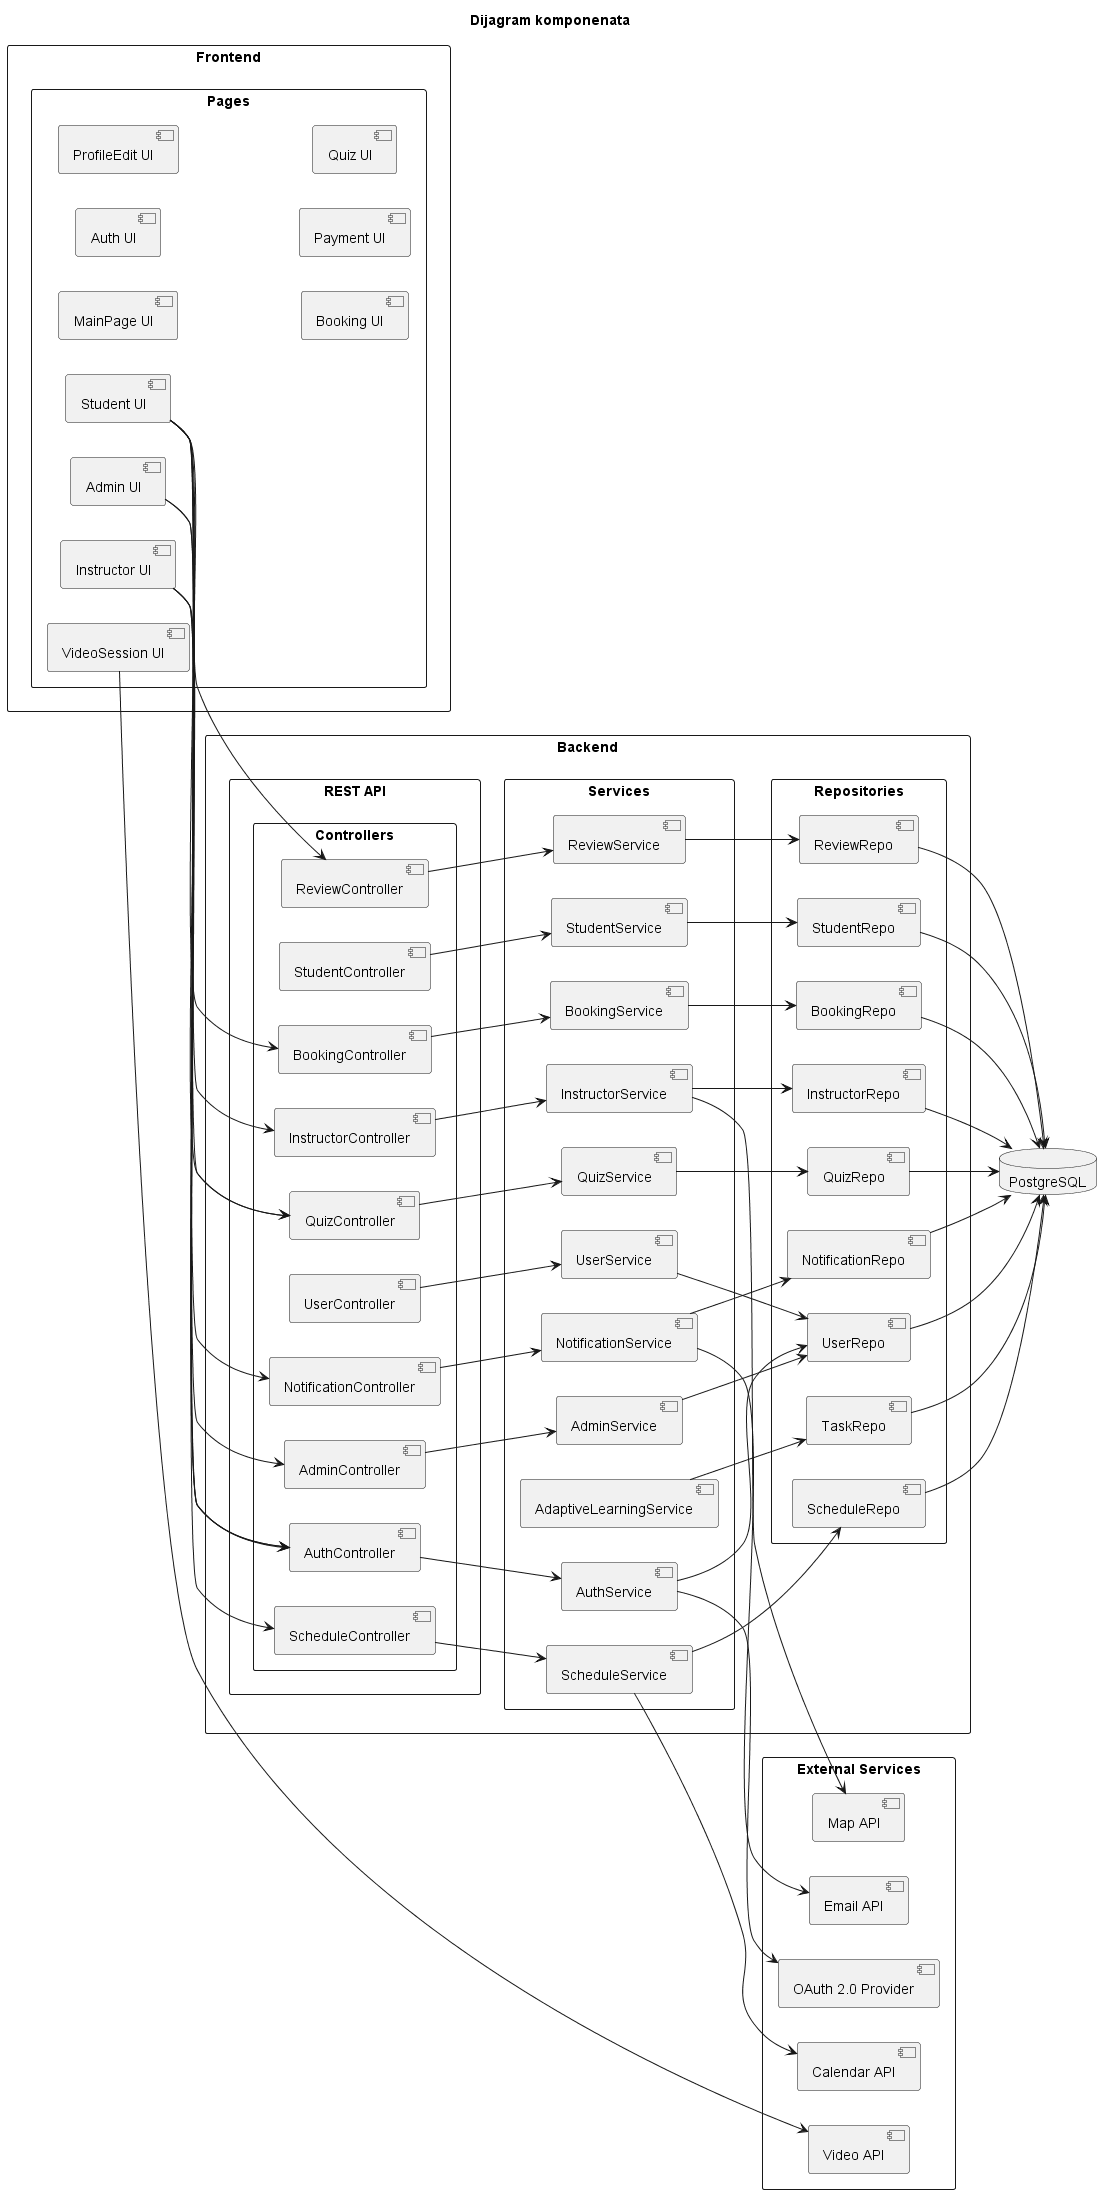

The diagram above was rendered by PlantUML. Its source (embedded in the PNG):
@startuml componentDiagram
title Dijagram komponenata

skinparam packageStyle rectangle
left to right direction

package "Frontend" {
  package "Pages" {
    component "MainPage UI"
    component "Auth UI"
    component "ProfileEdit UI"
    component "Student UI"
    component "Instructor UI"
    component "Admin UI"
    component "Booking UI"
    component "Payment UI"
    component "VideoSession UI"
    component "Quiz UI"
  }
}

package "Backend"{
    package "REST API" {
        package "Controllers" {
            component "AuthController"
            component "UserController"
            component "InstructorController"
            component "StudentController"
            component "ScheduleController"
            component "BookingController"
            component "ReviewController"
            component "QuizController"
            component "NotificationController"
            component "AdminController"
        }
    }
    package "Services" {
        component "AuthService"
        component "UserService"
        component "InstructorService"
        component "StudentService"
        component "ScheduleService"
        component "BookingService"
        component "ReviewService"
        component "QuizService"
        component "AdaptiveLearningService"
        component "NotificationService"
        component "AdminService"
    }
    package "Repositories" {
        component "UserRepo"
        component "InstructorRepo"
        component "StudentRepo"
        component "ScheduleRepo"
        component "BookingRepo"
        component "ReviewRepo"
        component "QuizRepo"
        component "TaskRepo"
        component "NotificationRepo"
    }
}

database "PostgreSQL" as DB

package "External Services" {
    component "OAuth 2.0 Provider"
    component "Video API"    
    component "Map API"
    component "Calendar API"
    component "Email API"
}

"Student UI" --> AuthController
"Instructor UI" --> AuthController
"Admin UI" --> AuthController
"Student UI" --> BookingController
"Instructor UI" --> ScheduleController
"Student UI" --> InstructorController
"Student UI" --> ReviewController
"Student UI" --> QuizController
"Instructor UI" --> QuizController
"Student UI" --> NotificationController
"Admin UI" --> AdminController
"VideoSession UI" --> "Video API"

AuthController --> AuthService
UserController --> UserService
InstructorController --> InstructorService
StudentController --> StudentService
ScheduleController --> ScheduleService
BookingController --> BookingService
ReviewController --> ReviewService
QuizController --> QuizService
NotificationController --> NotificationService
AdminController --> AdminService

AuthService --> UserRepo
UserService --> UserRepo
InstructorService --> InstructorRepo
StudentService --> StudentRepo
ScheduleService --> ScheduleRepo
BookingService --> BookingRepo
ReviewService --> ReviewRepo
QuizService --> QuizRepo
AdaptiveLearningService --> TaskRepo
NotificationService --> NotificationRepo
AdminService --> UserRepo

UserRepo --> DB
InstructorRepo --> DB
StudentRepo --> DB
ScheduleRepo --> DB
BookingRepo --> DB
ReviewRepo --> DB
QuizRepo --> DB
TaskRepo --> DB
NotificationRepo --> DB

AuthService --> "OAuth 2.0 Provider"
ScheduleService --> "Calendar API"
NotificationService --> "Email API"
InstructorService --> "Map API"

@enduml